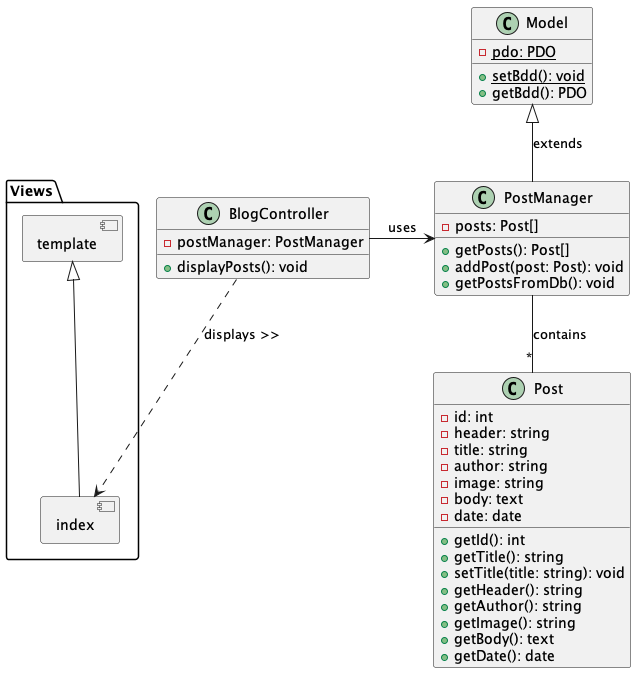

The diagram above was rendered by PlantUML. Its source (embedded in the PNG):
@startuml
allowmixing

class Post {
    - id: int
    - header: string
    - title: string
    - author: string
    - image: string
    - body: text
    - date: date
    + getId(): int
    + getTitle(): string
    + setTitle(title: string): void
    + getHeader(): string
    + getAuthor(): string
    + getImage(): string
    + getBody(): text
    + getDate(): date
}

class PostManager {
    - posts: Post[]
    + getPosts(): Post[]
    + addPost(post: Post): void
    + getPostsFromDb(): void
}

class Model {
    {static} - pdo: PDO
    {static} + setBdd(): void
    + getBdd(): PDO
}

class BlogController {
    - postManager: PostManager
    + displayPosts(): void
}



package "Views" {
    component template
    component index
}


PostManager -- "*" Post : contains
PostManager -up-|> Model : extends

BlogController -right-> PostManager : uses
BlogController ..> index : displays >>

template <|-- index

@enduml